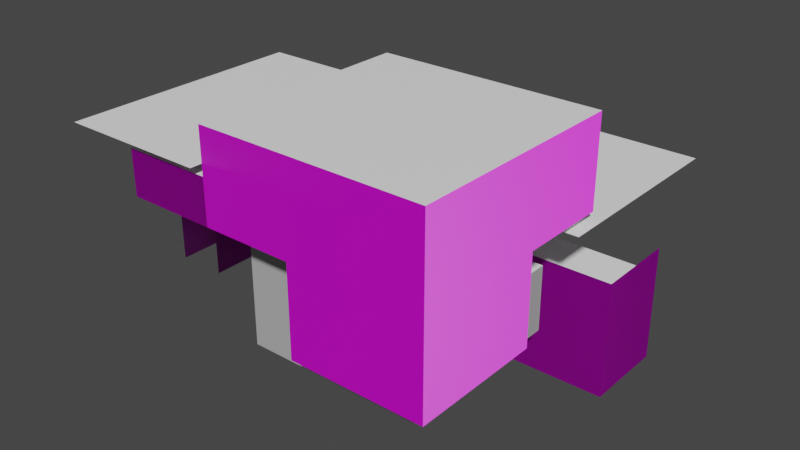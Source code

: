 # Source: Area2.blend  (saved by Blender 2.82.7; exported with 4.5.12 LTS)
import bpy
from mathutils import Matrix  # noqa: F401  (used for matrix-valued properties, if any)

bpy.ops.wm.read_factory_settings(use_empty=True)
scene = bpy.context.scene
scene.name = 'Scene'

# ---- collections
col_collection = bpy.data.collections.new('Collection'); scene.collection.children.link(col_collection)

# ---- images (referenced by path relative to the original .blend; pixels are not part of the script)
import os
ASSET_DIR = os.environ.get("B2B_ASSET_DIR", "")  # directory of the original .blend (textures are referenced by path, not embedded)
HERE = os.path.dirname(os.path.abspath(__file__))  # packed textures are extracted next to this script under _unpacked/

def load_image(name, relpath, width, height, colorspace="sRGB"):
    """Load a texture the original file referenced (path relative to the .blend, or extracted next to this script)."""
    p = next((c for c in (os.path.join(HERE, relpath), os.path.join(ASSET_DIR, relpath)) if relpath and os.path.exists(c)), "")
    if p:
        img = bpy.data.images.load(p, check_existing=True)
        img.name = name
    else:  # same state as the original file: an image datablock whose file is absent (Cycles renders it pink)
        img = bpy.data.images.new(name, width, height)
        img.source = "FILE"
        img.filepath = "//" + (relpath or name)
    img.colorspace_settings.name = colorspace
    return img
img_tile_png = load_image('Tile.png', 'Tile.png', 1024, 1024, 'sRGB')
img_tilenormal_png = load_image('TileNormal.png', 'TileNormal.png', 1024, 1024, 'Linear Rec.709')

# ---- materials (node trees are filled in below, after node groups)
mat_ground = bpy.data.materials.new('Ground')
mat_ground.use_backface_culling = True
mat_ground.use_transparent_shadow = False
mat_inwall = bpy.data.materials.new('InWall')
mat_inwall.use_backface_culling = True
mat_inwall.use_transparent_shadow = False
mat_outwall = bpy.data.materials.new('OutWall')
mat_outwall.use_backface_culling = True
mat_outwall.use_transparent_shadow = False
mat_dark = bpy.data.materials.new('Dark')
mat_dark.use_transparent_shadow = False

# ---- material node trees
mat_ground.use_nodes = True; mat_ground.node_tree.nodes.clear()
_N = mat_ground.node_tree.nodes; _L = mat_ground.node_tree.links
n0 = _N.new('ShaderNodeOutputMaterial'); n0.name = 'Material Output'; n0.location = (300, 300)
n1 = _N.new('ShaderNodeBsdfPrincipled'); n1.name = 'Principled BSDF'; n1.location = (10, 300)
n1.distribution = 'GGX'
n1.subsurface_method = 'BURLEY'
n1.inputs[0].default_value = (1.0, 1.0, 1.0, 1.0)
n1.inputs[3].default_value = 1.45
n1.inputs[27].default_value = (0.0, 0.0, 0.0, 1.0)
n1.inputs[28].default_value = 1.0
_L.new(n1.outputs[0], n0.inputs[0])
n0.is_active_output = True
mat_inwall.use_nodes = True; mat_inwall.node_tree.nodes.clear()
_N = mat_inwall.node_tree.nodes; _L = mat_inwall.node_tree.links
n0 = _N.new('ShaderNodeOutputMaterial'); n0.name = 'Material Output'; n0.location = (300, 300)
n1 = _N.new('ShaderNodeBsdfPrincipled'); n1.name = 'Principled BSDF'; n1.location = (10, 300)
n1.distribution = 'GGX'
n1.subsurface_method = 'BURLEY'
n1.inputs[0].default_value = (0.448, 0.448, 0.448, 1.0)
n1.inputs[3].default_value = 1.45
n1.inputs[27].default_value = (0.0, 0.0, 0.0, 1.0)
n1.inputs[28].default_value = 1.0
_L.new(n1.outputs[0], n0.inputs[0])
n0.is_active_output = True
mat_outwall.use_nodes = True; mat_outwall.node_tree.nodes.clear()
_N = mat_outwall.node_tree.nodes; _L = mat_outwall.node_tree.links
n0 = _N.new('ShaderNodeOutputMaterial'); n0.name = 'Material Output'; n0.location = (300, 300)
n1 = _N.new('ShaderNodeBsdfPrincipled'); n1.name = 'Principled BSDF'; n1.location = (10, 300)
n1.distribution = 'GGX'
n1.subsurface_method = 'BURLEY'
n1.inputs[3].default_value = 1.45
n1.inputs[27].default_value = (0.0, 0.0, 0.0, 1.0)
n1.inputs[28].default_value = 1.0
n2 = _N.new('ShaderNodeTexImage'); n2.name = 'Image Texture'; n2.location = (-342, 220)
n2.image = img_tile_png
n3 = _N.new('ShaderNodeNormalMap'); n3.name = 'Normal Map'; n3.location = (-220, -84)
n4 = _N.new('ShaderNodeTexImage'); n4.name = 'Image Texture.001'; n4.location = (-493, -79)
n4.image = img_tilenormal_png
_L.new(n1.outputs[0], n0.inputs[0])
_L.new(n2.outputs[0], n1.inputs[0])
_L.new(n3.outputs[0], n1.inputs[5])
_L.new(n4.outputs[0], n3.inputs[1])
n0.is_active_output = True
mat_dark.use_nodes = True; mat_dark.node_tree.nodes.clear()
_N = mat_dark.node_tree.nodes; _L = mat_dark.node_tree.links
n0 = _N.new('ShaderNodeOutputMaterial'); n0.name = 'Material Output'; n0.location = (300, 300)
n1 = _N.new('ShaderNodeBsdfPrincipled'); n1.name = 'Principled BSDF'; n1.location = (10, 300)
n1.distribution = 'GGX'
n1.subsurface_method = 'BURLEY'
n1.inputs[0].default_value = (0.03583, 0.03583, 0.03583, 1.0)
n1.inputs[3].default_value = 1.45
n1.inputs[27].default_value = (0.0, 0.0, 0.0, 1.0)
n1.inputs[28].default_value = 1.0
_L.new(n1.outputs[0], n0.inputs[0])
n0.is_active_output = True

# ---- world
world_world = bpy.data.worlds.new('World'); scene.world = world_world
world_world.use_nodes = True; world_world.node_tree.nodes.clear()
_N = world_world.node_tree.nodes; _L = world_world.node_tree.links
n0 = _N.new('ShaderNodeOutputWorld'); n0.name = 'World Output'; n0.location = (300, 300)
n1 = _N.new('ShaderNodeBackground'); n1.name = 'Background'; n1.location = (10, 300)
n1.inputs[0].default_value = (0.05088, 0.05088, 0.05088, 1.0)
_L.new(n1.outputs[0], n0.inputs[0])
n0.is_active_output = True
world_world.color = (0.05088, 0.05088, 0.05088)
world_world.use_sun_shadow = False
world_world.sun_shadow_jitter_overblur = 0.0

# ---- meshes
me_grid_002 = bpy.data.meshes.new('Grid.002')
me_grid_002.from_pydata([(-10.0, -10.0, 4.768e-07), (-10.0, -6.0, 4.768e-07), (-18.0, -6.0, 3.996), (-10.0, -6.0, 4.0), (-10.0, -10.0, 4.0), (-18.0, -6.0, 4.768e-07), (-18.0, -10.0, 4.768e-07), (-18.0, -10.0, 4.0), (-14.0, -6.0, 4.0), (-14.0, -6.0, 4.768e-07), (-14.01, 2.0, 3.998), (-14.0, 1.989, -6.996), (-18.0, 1.989, -6.996), (-18.0, -6.0, 3.996), (-18.0, 2.0, 3.996), (-14.0, -6.0, -7.0), (-18.0, -6.0, -7.0), (-14.02, 10.0, 3.996), (-14.0, 9.989, -6.996), (-18.0, 10.0, 3.996), (-18.0, 5.989, -6.996), (-18.0, 5.989, -2.996), (-18.0, 9.989, -6.996), (-18.0, 9.989, -2.996), (-18.0, 6.0, 3.996), (-22.0, 9.989, -6.996), (-22.0, 5.989, -6.996), (-22.0, 5.989, -2.996), (-22.0, 9.989, -2.996), (-22.0, 9.989, 4.004), (-14.0, -6.0, 4.0), (-14.01, 2.0, 3.998), (-14.0, 1.989, -6.996), (-14.0, -6.0, -7.0), (-14.02, 10.0, 3.996), (-14.0, 9.989, -6.996), (-14.02, 10.0, 3.996), (-14.0, 9.989, -6.996), (-22.0, 9.989, -6.996), (-22.0, 9.989, 4.004), (6.0, -10.0, 2.384e-06), (6.0, -6.0, 4.768e-07), (6.0, 6.0, -7.153e-06), (-10.0, 6.0, 1.431e-06), (-10.0, 10.0, 20.0), (-2.0, 10.0, 20.0), (10.0, -2.0, 20.0), (10.0, 10.0, 20.0), (-10.0, -10.0, 1.097e-05), (-10.0, 6.0, 4.0), (-2.0, 6.0, 4.0), (-10.0, -10.0, 6.0), (-2.0, -10.0, 6.0), (-10.0, -2.0, 6.0), (-10.0, 6.0, 6.0), (-7.0, 6.0, 12.0), (-10.0, 10.0, 12.0), (-10.0, -10.0, 20.0), (10.0, -10.0, 20.0), (10.0, -10.0, 12.0), (10.0, -2.0, 12.0), (10.0, -2.0, 4.0), (10.0, 10.0, 4.0), (6.0, 6.0, 4.0), (-2.0, 10.0, 4.0), (6.0, 10.0, 4.0), (-2.0, 10.0, 12.0), (6.0, -10.0, 6.0), (6.0, -10.0, 4.0), (6.0, -2.0, 4.0), (6.0, -2.0, 6.0), (-2.0, 6.0, 6.0), (6.0, -2.0, 12.0), (6.0, -4.0, 4.0), (6.0, -4.0, 6.0), (-2.0, 6.0, 12.0), (6.0, -6.0, 4.0), (6.0, -6.0, 6.0), (-10.0, -6.0, 6.0), (-10.0, 6.0, 12.0), (-2.0, 6.0, 6.0), (-2.0, 6.0, 12.0), (-2.0, -10.0, 12.0), (-2.0, -2.0, 12.0), (6.0, -10.0, 12.0), (6.0, -2.0, 7.0), (6.0, -10.0, 7.0), (-2.0, -10.0, 7.0), (-2.0, -2.0, 7.0), (-2.0, -2.0, 6.0), (-7.0, -10.0, 12.0), (-7.0, -10.0, 14.0), (-10.0, -10.0, 14.0), (-7.0, -10.0, 20.0), (-10.0, -6.0, 14.0), (-7.0, -6.0, 14.0), (-10.0, 2.0, 12.0), (-7.0, 2.0, 12.0), (-7.0, -6.0, 12.0), (-10.0, 2.0, 14.0), (-10.0, 10.0, 14.0), (6.0, -10.0, 14.0), (6.0, -10.0, 16.0), (10.0, -10.0, 16.0), (6.0, -10.0, 20.0), (-7.36, 10.47, 11.08), (-7.36, -11.04, 11.08), (-25.86, -11.04, 11.08), (-25.86, 10.47, 11.08)], [(40, 41)], [(3, 8, 9, 1), (2, 3, 4, 7), (4, 0, 6, 7), (0, 1, 5, 6), (2, 7, 6, 5), (5, 9, 33, 16), (33, 32, 12, 16), (15, 8, 10, 11), (16, 12, 14, 13), (13, 14, 10, 8), (23, 19, 24, 21), (14, 12, 20, 24), (17, 10, 14, 19), (11, 10, 17, 18), (18, 22, 12, 11), (21, 27, 28, 23), (20, 26, 27, 21), (25, 18, 17, 29), (26, 20, 22, 25), (28, 27, 26, 25), (33, 32, 31, 30), (32, 35, 34, 31), (38, 39, 36, 37), (40, 42, 43, 48), (47, 58, 57, 44), (71, 54, 49, 50), (91, 95, 94, 92), (60, 59, 58, 46), (62, 61, 46, 47), (56, 66, 45, 44), (62, 47, 45, 64), (96, 94, 95, 97), (42, 40, 68, 63), (67, 40, 48, 51), (63, 65, 64, 50), (63, 49, 43, 42), (69, 61, 62, 65), (71, 75, 81, 80), (72, 60, 61, 69), (3, 1, 43, 49), (75, 66, 56, 79), (50, 64, 66, 75), (74, 73, 76, 77), (73, 74, 70, 69), (85, 70, 67, 86), (67, 52, 87, 86), (77, 76, 68, 67), (79, 96, 97, 55), (89, 80, 81, 83), (87, 82, 84, 86), (52, 89, 88, 87), (89, 52, 51, 53), (86, 84, 72, 85), (59, 60, 72, 84), (53, 54, 80, 89), (82, 87, 88, 83), (90, 98, 95, 91), (95, 98, 97), (96, 99, 94), (90, 82, 81, 55), (56, 100, 99, 96), (57, 92, 100, 44), (84, 90, 91, 101), (101, 92, 57, 104), (104, 58, 103, 102), (3, 78, 51, 4), (54, 78, 3, 49), (107, 106, 105, 108)])
me_grid_002.polygons.foreach_set('material_index', [2, 0, 2, 0, 2, 0, 0, 2, 2, 0, 2, 2, 0, 2, 0, 0, 2, 2, 0, 2, 2, 2, 2, 0, 0, 1, 0, 2, 2, 2, 2, 0, 1, 2, 0, 1, 0, 1, 1, 2, 0, 1, 1, 1, 1, 2, 1, 0, 1, 2, 1, 0, 1, 0, 0, 1, 1, 1, 2, 0, 2, 2, 2, 2, 2, 2, 2, 0])
_uv = me_grid_002.uv_layers.new(name='UVMap')
_uv.uv.foreach_set('vector', [-5.691e-05, 1.008, -0.6034, 1.008, -0.6034, 0.4045, -5.691e-05, 0.4045, 0.2857, 0.05499, 0.3276, 0.1329, 0.2837, 0.1489, 0.2711, 0.09078, 1.0, -1.818e-05, 1.0, -0.5869, 2.174, -0.5869, 2.174, -1.818e-05, 0.2389, 0.1495, 0.1945, 0.1313, 0.2372, 0.05735, 0.2518, 0.08733, 0.5932, 1.007, -0.01006, 1.008, -0.01006, 0.4045, 0.5932, 0.4045, 0.0, 0.0, 0.0, 0.0, 0.6032, -0.6513, 0.6032, -0.6513, 0.6032, -0.6513, 1.808, -0.6506, 1.808, -0.6506, 0.6032, -0.6513, 0.6032, -0.6513, 0.6032, 1.008, 1.81, 1.007, 1.808, -0.6506, 0.6032, -0.6513, 1.808, -0.6506, 1.81, 1.007, 0.6032, 1.007, 0.9197, 0.6536, 0.8277, 0.6535, 0.8277, 0.6075, 0.9198, 0.6076, 3.015, -0.04734, 3.016, 1.007, 2.413, 1.007, 2.411, -0.04734, 1.81, 1.007, 1.808, -0.6506, 2.411, -0.6506, 2.413, 1.007, 0.7357, 0.6075, 0.8277, 0.6075, 0.8277, 0.6535, 0.7356, 0.6534, 1.808, -0.6506, 1.81, 1.007, 3.016, 1.007, 3.015, -0.6506, 0.7358, 0.4811, 0.7358, 0.435, 0.8278, 0.435, 0.8278, 0.4811, 0.02871, 0.7562, 0.05042, 0.7215, 0.08547, 0.7102, 0.08547, 0.7663, -1.207, -0.6506, -1.81, -0.6506, -1.81, -0.04734, -1.207, -0.04734, -1.21, -0.6506, -0.003352, -0.6506, -0.005632, 1.007, -1.21, 1.008, 0.03458, 0.7083, 0.000254, 0.7144, 0.004208, 0.6664, 0.05219, 0.6703, 0.08547, 0.7102, 0.05042, 0.7215, 0.03458, 0.7083, 0.05219, 0.6703, 0.6032, -0.6513, 1.808, -0.6506, 1.81, 1.007, 0.6032, 1.008, 1.808, -0.6506, 3.015, -0.6506, 3.016, 1.007, 1.81, 1.007, -1.21, -0.6506, -1.21, 1.008, -0.005632, 1.007, -0.003352, -0.6506, 0.3931, 0.3074, 0.4083, 0.1319, 0.5715, 0.05553, 0.5479, 0.2298, 0.6433, 0.435, 0.6433, 0.6651, 0.4132, 0.6651, 0.4132, 0.435, 0.1907, 0.6664, 0.1907, 0.7584, 0.1677, 0.7584, 0.1677, 0.6664, 0.8219, 0.2361, 0.818, 0.191, 0.8516, 0.1853, 0.8575, 0.2322, 0.1965, 1.194, -1.01, 1.194, -1.01, 2.401, 0.1965, 2.401, 2.006, -0.0121, 0.1965, -0.0121, 0.1965, 2.401, 2.006, 2.401, 2.006, 1.194, 0.7998, 1.194, 0.7998, 2.401, 2.006, 2.401, -1.01, -0.0121, -1.01, 2.401, 0.7998, 2.401, 0.7998, -0.0121, 0.8315, 0.09242, 0.8516, 0.1853, 0.818, 0.191, 0.7977, 0.09974, 0.4083, 0.1319, 0.3931, 0.3074, 0.3441, 0.3022, 0.365, 0.1062, -0.3985, -0.7145, -0.3985, -1.617, 2.009, -1.617, 2.009, -0.7145, 0.7874, 0.2764, 0.7414, 0.2764, 0.7414, 0.1843, 0.7874, 0.1843, 0.365, 0.1062, 0.5422, 0.000254, 0.5715, 0.05553, 0.4083, 0.1319, 0.1218, 0.3088, 0.1661, 0.3269, 0.1116, 0.4601, 0.06724, 0.4419, 0.6494, 0.3459, 0.6494, 0.2769, 0.6724, 0.2769, 0.6724, 0.3459, 0.1581, 0.22, 0.2025, 0.2382, 0.1661, 0.3269, 0.1218, 0.3088, 0.3806, 0.00347, 0.3806, 0.6178, -1.462, 0.6178, -1.462, 0.003469, 0.7874, 0.09229, 0.7414, 0.09229, 0.7414, 0.000254, 0.7874, 0.000254, 0.7874, 0.1843, 0.7414, 0.1843, 0.7414, 0.09229, 0.7874, 0.09229, 0.1097, 0.7032, 0.1322, 0.692, 0.4722, 0.4345, 0.4758, 0.4049, 0.1322, 0.692, 0.1097, 0.7032, 0.08724, 0.6919, 0.1098, 0.6664, 0.1027, 0.1973, 0.0, 0.0, 0.0, 0.0, 0.1413, 0.127, -0.3985, -0.7145, 0.8053, -0.7145, 0.8053, -0.564, -0.3985, -0.564, 0.4758, 0.4049, 0.4722, 0.4345, 0.4154, 0.404, 0.4306, 0.3756, 0.8217, 0.04736, 0.8315, 0.09242, 0.7977, 0.09974, 0.788, 0.05468, 0.7644, 0.3459, 0.6724, 0.3459, 0.6724, 0.2769, 0.7644, 0.2769, 0.8053, -0.564, 0.8053, 0.1883, -0.3985, 0.1883, -0.3985, -0.564, 0.0, 0.0, 0.7644, 0.3459, 0.01048, 0.09506, 0.1079, 0.07029, 0.7644, 0.3459, 0.0, 0.0, 0.0, 0.0, 0.7644, 0.4149, 0.1413, 0.127, 0.1945, 0.1313, 0.1581, 0.22, 0.1027, 0.1973, 0.2389, 0.1495, 0.2025, 0.2382, 0.1581, 0.22, 0.1945, 0.1313, 0.7644, 0.4149, 0.6724, 0.4149, 0.6724, 0.3459, 0.7644, 0.3459, 0.1467, 0.01377, 0.1079, 0.07029, 0.01048, 0.09506, 0.005429, 0.000254, 0.7988, 0.2378, 0.7954, 0.1918, 0.818, 0.191, 0.8219, 0.2361, 0.818, 0.191, 0.7954, 0.1918, 0.7977, 0.09974, 0.7998, 1.194, 0.7998, 1.496, -0.4068, 1.496, 0.1672, 0.8505, 0.1327, 0.8505, 0.1327, 0.6664, 0.1672, 0.6664, 2.006, 1.194, 2.006, 1.496, 0.7998, 1.496, 0.7998, 1.194, -1.01, 2.401, -1.01, 1.496, 2.006, 1.496, 2.006, 2.401, -0.3985, 0.1883, 1.558, 0.1883, 1.558, 0.4893, -0.3985, 0.4893, -0.3985, 0.4893, 2.009, 0.4893, 2.009, 1.392, -0.3985, 1.392, -0.3985, 1.392, -1.0, 1.392, -1.0, 0.7903, -0.3985, 0.7903, 0.3806, 0.00347, 0.3806, -0.3037, 0.9949, -0.3037, 0.9949, 0.00347, -1.462, -0.3037, 0.3806, -0.3037, 0.3806, 0.00347, -1.462, 0.003469, 0.0, 0.0, 0.0, 0.0, 0.0, 0.0, 0.0, 0.0])
me_grid_002.materials.append(mat_ground)
me_grid_002.materials.append(mat_inwall)
me_grid_002.materials.append(mat_outwall)
me_grid_002.materials.append(mat_dark)
me_grid_002.use_remesh_fix_poles = True
me_grid_002.use_remesh_preserve_attributes = False
me_grid_002.use_mirror_vertex_groups = False
me_grid_002.update()
me_grid_001 = bpy.data.meshes.new('Grid.001')
me_grid_001.from_pydata([(10.0, -10.0, 12.0), (6.0, -10.0, 12.0), (6.0, -18.0, 16.0), (6.0, -10.0, 16.0), (10.0, -10.0, 16.0), (6.0, -18.0, 12.0), (10.0, -18.0, 12.0), (10.0, -18.0, 16.0), (6.0, -14.0, 16.0), (6.0, -14.0, 12.0), (-2.0, -14.01, 16.0), (-1.989, -14.0, 5.004), (-0.9923, -14.0, 5.008), (-0.9889, -14.0, 6.004), (0.007693, -14.0, 6.008), (0.01111, -14.0, 7.004), (1.008, -14.0, 7.008), (1.011, -14.0, 8.004), (2.008, -14.0, 8.008), (2.011, -14.0, 9.004), (3.008, -14.0, 9.008), (3.011, -14.0, 10.0), (4.008, -14.0, 10.01), (4.011, -14.0, 11.0), (5.008, -14.0, 11.01), (5.011, -14.0, 12.0), (5.011, -18.0, 12.0), (5.008, -18.0, 11.01), (4.011, -18.0, 11.0), (4.008, -18.0, 10.01), (3.011, -18.0, 10.0), (3.008, -18.0, 9.008), (2.011, -18.0, 9.004), (2.008, -18.0, 8.008), (1.011, -18.0, 8.004), (1.008, -18.0, 7.008), (0.01111, -18.0, 7.004), (0.007693, -18.0, 6.008), (-0.9889, -18.0, 6.004), (-0.9923, -18.0, 5.008), (-1.989, -18.0, 5.004), (6.0, -18.0, 16.0), (-2.0, -18.0, 16.0), (6.0, -14.0, 5.0), (6.0, -18.0, 5.0), (-10.0, -14.02, 16.0), (-9.989, -14.0, 5.004), (-10.0, -18.0, 16.0), (-5.989, -18.0, 5.004), (-5.989, -18.0, 9.004), (-9.989, -18.0, 5.004), (-9.989, -18.0, 9.004), (-6.0, -18.0, 16.0), (-9.989, -22.0, 5.004), (-5.989, -22.0, 5.004), (-5.989, -22.0, 9.004), (-9.989, -22.0, 9.004), (-9.989, -22.0, 16.0), (6.0, -14.0, 16.0), (-2.0, -14.01, 16.0), (-1.989, -14.0, 5.004), (6.0, -14.0, 5.0), (-10.0, -14.02, 16.0), (-9.989, -14.0, 5.004), (11.02, -23.38, 17.0), (-10.81, -23.38, 17.0), (11.02, -10.02, 17.0), (-10.81, -10.02, 17.0), (10.0, -10.0, 12.0), (10.0, -10.0, 16.0), (10.0, -18.0, 12.0), (10.0, -18.0, 16.0), (-10.0, -14.02, 16.0), (-9.989, -14.0, 5.004), (-9.989, -22.0, 5.004), (-9.989, -22.0, 16.0)], [], [(3, 8, 9, 1), (2, 3, 4, 7), (4, 0, 6, 7), (0, 1, 5, 6), (2, 7, 6, 5), (26, 5, 9, 25), (40, 39, 12, 11), (39, 38, 13, 12), (38, 37, 14, 13), (37, 36, 15, 14), (36, 35, 16, 15), (35, 34, 17, 16), (34, 33, 18, 17), (33, 32, 19, 18), (32, 31, 20, 19), (31, 30, 21, 20), (30, 29, 22, 21), (29, 28, 23, 22), (28, 27, 24, 23), (27, 26, 25, 24), (43, 8, 10, 11), (44, 40, 42, 41), (41, 42, 10, 8), (51, 47, 52, 49), (42, 40, 48, 52), (45, 10, 42, 47), (11, 10, 45, 46), (46, 50, 40, 11), (49, 55, 56, 51), (48, 54, 55, 49), (53, 46, 45, 57), (54, 48, 50, 53), (56, 55, 54, 53), (61, 60, 59, 58), (60, 63, 62, 59), (64, 66, 67, 65), (69, 71, 70, 68), (74, 75, 72, 73)])
me_grid_001.polygons.foreach_set('material_index', [2, 0, 2, 0, 2, 0, 0, 1, 0, 1, 0, 1, 0, 1, 0, 1, 0, 1, 0, 1, 2, 2, 0, 2, 2, 0, 2, 0, 0, 2, 2, 0, 3, 2, 2, 0, 2, 2])
_uv = me_grid_001.uv_layers.new(name='UVMap')
_uv.uv.foreach_set('vector', [-5.691e-05, 1.008, -0.6034, 1.008, -0.6034, 0.4045, -5.691e-05, 0.4045, 0.2857, 0.05499, 0.3276, 0.1329, 0.2837, 0.1489, 0.2711, 0.09078, 0.2099, 1.008, 0.2099, 0.4045, -0.9966, 0.4045, -0.9966, 1.008, 0.2389, 0.1495, 0.1945, 0.1313, 0.2372, 0.05735, 0.2518, 0.08733, 0.5932, 1.007, -0.01006, 1.008, -0.01006, 0.4045, 0.5932, 0.4045, 0.9884, 0.435, 0.9997, 0.435, 0.9997, 0.4811, 0.9884, 0.4811, 0.8278, 0.435, 0.8393, 0.435, 0.8393, 0.4811, 0.8278, 0.4811, 0.8393, 0.435, 0.8508, 0.435, 0.8508, 0.4811, 0.8393, 0.4811, 0.8508, 0.435, 0.8622, 0.435, 0.8622, 0.4811, 0.8508, 0.4811, 0.8622, 0.435, 0.8737, 0.435, 0.8737, 0.4811, 0.8622, 0.4811, 0.8737, 0.435, 0.8852, 0.435, 0.8852, 0.4811, 0.8737, 0.4811, 0.8852, 0.435, 0.8966, 0.435, 0.8966, 0.4811, 0.8852, 0.4811, 0.8966, 0.435, 0.9081, 0.435, 0.9081, 0.4811, 0.8966, 0.4811, 0.9081, 0.435, 0.9196, 0.435, 0.9196, 0.4811, 0.9081, 0.4811, 0.9196, 0.435, 0.931, 0.435, 0.931, 0.4811, 0.9196, 0.4811, 0.931, 0.435, 0.9425, 0.435, 0.9425, 0.4811, 0.931, 0.4811, 0.9425, 0.435, 0.954, 0.435, 0.954, 0.4811, 0.9425, 0.4811, 0.954, 0.435, 0.9654, 0.435, 0.9654, 0.4811, 0.954, 0.4811, 0.9654, 0.435, 0.9769, 0.435, 0.9769, 0.4811, 0.9654, 0.4811, 0.9769, 0.435, 0.9884, 0.435, 0.9884, 0.4811, 0.9769, 0.4811, 0.6032, -0.6513, 0.6032, 1.008, 1.81, 1.007, 1.808, -0.6506, 0.6032, -0.6513, 1.808, -0.6506, 1.81, 1.007, 0.6032, 1.007, 0.9197, 0.6536, 0.8277, 0.6535, 0.8277, 0.6075, 0.9198, 0.6076, 3.015, -0.04734, 3.016, 1.007, 2.413, 1.007, 2.411, -0.04734, 1.81, 1.007, 1.808, -0.6506, 2.411, -0.6506, 2.413, 1.007, 0.7357, 0.6075, 0.8277, 0.6075, 0.8277, 0.6535, 0.7356, 0.6534, 1.808, -0.6506, 1.81, 1.007, 3.016, 1.007, 3.015, -0.6506, 0.7358, 0.4811, 0.7358, 0.435, 0.8278, 0.435, 0.8278, 0.4811, 0.02871, 0.7562, 0.05042, 0.7215, 0.08547, 0.7102, 0.08547, 0.7663, -1.207, -0.6506, -1.81, -0.6506, -1.81, -0.04734, -1.207, -0.04734, -1.21, -0.6506, -0.003352, -0.6506, -0.005632, 1.007, -1.21, 1.008, 0.03458, 0.7083, 0.000254, 0.7144, 0.004208, 0.6664, 0.05219, 0.6703, 0.08547, 0.7102, 0.05042, 0.7215, 0.03458, 0.7083, 0.05219, 0.6703, 0.6032, -0.6513, 1.808, -0.6506, 1.81, 1.007, 0.6032, 1.008, 1.808, -0.6506, 3.015, -0.6506, 3.016, 1.007, 1.81, 1.007, 0.0, 0.0, 0.0, 0.0, 0.0, 0.0, 0.0, 0.0, 0.2099, 1.008, -0.9966, 1.008, -0.9966, 0.4045, 0.2099, 0.4045, -1.21, -0.6506, -1.21, 1.008, -0.005632, 1.007, -0.003352, -0.6506])
me_grid_001.materials.append(mat_ground)
me_grid_001.materials.append(mat_inwall)
me_grid_001.materials.append(mat_outwall)
me_grid_001.materials.append(mat_dark)
me_grid_001.use_remesh_fix_poles = True
me_grid_001.use_remesh_preserve_attributes = False
me_grid_001.use_mirror_vertex_groups = False
me_grid_001.update()

# ---- objects
ob_area2 = bpy.data.objects.new('Area2', me_grid_002)
ob_area2_001 = bpy.data.objects.new('Area2.001', me_grid_001)

# ---- transforms, parenting, visibility, modifiers, constraints
ob_area2.location = (0.0, 0.0, 0.0)
ob_area2.rotation_euler = (6.283, -0.0, 4.712)
ob_area2.lineart.crease_threshold = 0.0
ob_area2_001.location = (0.0, 0.0, 0.0)
ob_area2_001.rotation_euler = (6.283, -0.0, 4.712)
ob_area2_001.lineart.crease_threshold = 0.0

# ---- collection membership
col_collection.objects.link(ob_area2)
col_collection.objects.link(ob_area2_001)

# ---- scene / render settings (as saved in the file)
scene.frame_start = 1; scene.frame_end = 250; scene.frame_set(1)
scene.render.engine = 'BLENDER_EEVEE_NEXT'
scene.cycles.use_denoising = False
scene.cycles.samples = 128
scene.cycles.sampling_pattern = 'TABULATED_SOBOL'
scene.cycles.use_adaptive_sampling = False
scene.cycles.use_light_tree = False
scene.view_settings.view_transform = 'Filmic'
bpy.context.view_layer.update()

# ---- added for rendering (the .blend has no active camera and no usable light): camera, sun
cam_auto = bpy.data.cameras.new('AutoCamera')
cam_auto.lens = 50.0
cam_auto.sensor_width = 36.0
cam_auto.clip_end = 1000.0
ob_auto_camera = bpy.data.objects.new('AutoCamera', cam_auto)
scene.collection.objects.link(ob_auto_camera)
ob_auto_camera.location = (46.1733, -55.7365, 48.6016)
ob_auto_camera.rotation_euler = (1.09748, -7.21219e-08, 0.694738)
scene.camera = ob_auto_camera
light_auto_sun = bpy.data.lights.new('AutoSun', 'SUN')
light_auto_sun.energy = 3.0
light_auto_sun.angle = 0.0523599
ob_auto_sun = bpy.data.objects.new('AutoSun', light_auto_sun)
scene.collection.objects.link(ob_auto_sun)
ob_auto_sun.rotation_euler = (0.872665, 0.174533, 0.523599)
bpy.context.view_layer.update()
